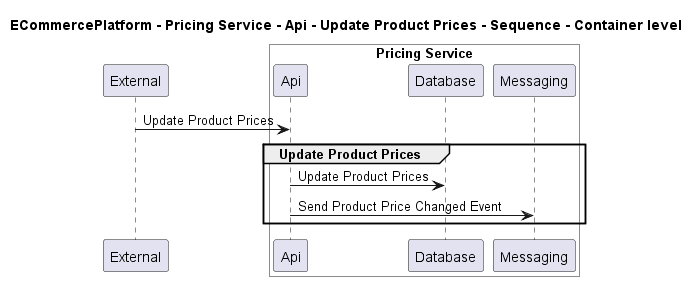

The diagram above was rendered by PlantUML. Its source (embedded in the PNG):
@startuml
!pragma layout smetana

title ECommercePlatform - Pricing Service - Api - Update Product Prices - Sequence - Container level

participant "External" as C4InterFlow.SoftwareSystems.ExternalSystem

box "Pricing Service" #White
    participant "Api" as ECommercePlatform.SoftwareSystems.PricingService.Containers.Api
    participant "Database" as ECommercePlatform.SoftwareSystems.PricingService.Containers.Database
    participant "Messaging" as ECommercePlatform.SoftwareSystems.PricingService.Containers.Messaging
end box


C4InterFlow.SoftwareSystems.ExternalSystem -> ECommercePlatform.SoftwareSystems.PricingService.Containers.Api : Update Product Prices
group Update Product Prices
ECommercePlatform.SoftwareSystems.PricingService.Containers.Api -> ECommercePlatform.SoftwareSystems.PricingService.Containers.Database : Update Product Prices
ECommercePlatform.SoftwareSystems.PricingService.Containers.Api -> ECommercePlatform.SoftwareSystems.PricingService.Containers.Messaging : Send Product Price Changed Event
end


@enduml